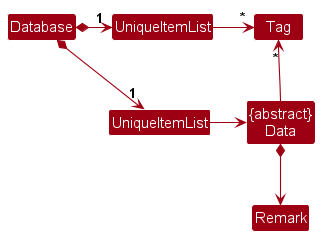

The diagram above was rendered by PlantUML. Its source (embedded in the PNG):
@startuml
!include style.puml
skinparam arrowThickness 1.1
skinparam arrowColor MODEL_COLOR
skinparam classBackgroundColor MODEL_COLOR

class "UniqueItemList" as UniquePersonList
class "UniqueItemList" as UniqueTagList
class "{abstract}\nData" as Data

Database *-right-> "1" UniquePersonList
Database *-right-> "1" UniqueTagList
UniqueTagList -[hidden]down- UniquePersonList
UniqueTagList -[hidden]down- UniquePersonList

UniqueTagList -right-> "*" Tag
UniquePersonList -right-> Data

Data -up-> "*" Tag

Data *--> Remark
@enduml